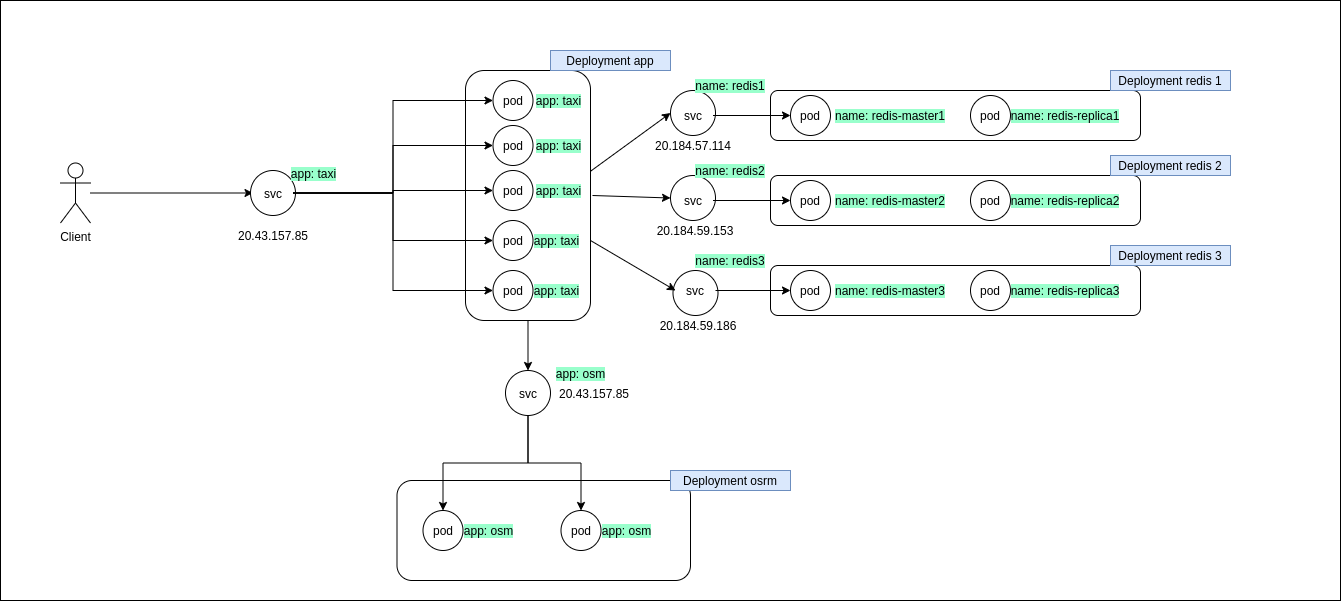

The diagram above was exported from draw.io. Its source (the exported page's mxGraphModel, read from the mxfile embedded in the PNG):
<mxGraphModel dx="2007" dy="1212" grid="1" gridSize="10" guides="1" tooltips="1" connect="1" arrows="1" fold="1" page="1" pageScale="1" pageWidth="850" pageHeight="1100" math="0" shadow="0">
  <root>
    <mxCell id="0" />
    <mxCell id="1" parent="0" />
    <mxCell id="kyQ58nN_QpEKTCf9AANQ-124" value="" style="rounded=0;whiteSpace=wrap;html=1;" vertex="1" parent="1">
      <mxGeometry x="-40" y="570" width="1340" height="600" as="geometry" />
    </mxCell>
    <mxCell id="kyQ58nN_QpEKTCf9AANQ-123" style="edgeStyle=orthogonalEdgeStyle;rounded=0;orthogonalLoop=1;jettySize=auto;html=1;entryX=0;entryY=0.5;entryDx=0;entryDy=0;" edge="1" parent="1" source="kyQ58nN_QpEKTCf9AANQ-3" target="kyQ58nN_QpEKTCf9AANQ-24">
      <mxGeometry relative="1" as="geometry" />
    </mxCell>
    <mxCell id="kyQ58nN_QpEKTCf9AANQ-3" value="Client" style="shape=umlActor;verticalLabelPosition=bottom;verticalAlign=top;html=1;outlineConnect=0;" vertex="1" parent="1">
      <mxGeometry x="20" y="732.5" width="30" height="60" as="geometry" />
    </mxCell>
    <mxCell id="kyQ58nN_QpEKTCf9AANQ-119" style="edgeStyle=orthogonalEdgeStyle;rounded=0;orthogonalLoop=1;jettySize=auto;html=1;exitX=0.5;exitY=1;exitDx=0;exitDy=0;entryX=0.5;entryY=0;entryDx=0;entryDy=0;" edge="1" parent="1" source="kyQ58nN_QpEKTCf9AANQ-6" target="kyQ58nN_QpEKTCf9AANQ-111">
      <mxGeometry relative="1" as="geometry" />
    </mxCell>
    <mxCell id="kyQ58nN_QpEKTCf9AANQ-6" value="" style="rounded=1;whiteSpace=wrap;html=1;" vertex="1" parent="1">
      <mxGeometry x="425" y="640" width="125" height="250" as="geometry" />
    </mxCell>
    <mxCell id="kyQ58nN_QpEKTCf9AANQ-7" value="" style="ellipse;whiteSpace=wrap;html=1;aspect=fixed;" vertex="1" parent="1">
      <mxGeometry x="452.5" y="650" width="40" height="40" as="geometry" />
    </mxCell>
    <mxCell id="kyQ58nN_QpEKTCf9AANQ-8" value="" style="ellipse;whiteSpace=wrap;html=1;aspect=fixed;" vertex="1" parent="1">
      <mxGeometry x="452.5" y="695" width="40" height="40" as="geometry" />
    </mxCell>
    <mxCell id="kyQ58nN_QpEKTCf9AANQ-9" value="" style="ellipse;whiteSpace=wrap;html=1;aspect=fixed;" vertex="1" parent="1">
      <mxGeometry x="452.5" y="740" width="40" height="40" as="geometry" />
    </mxCell>
    <mxCell id="kyQ58nN_QpEKTCf9AANQ-10" value="" style="ellipse;whiteSpace=wrap;html=1;aspect=fixed;" vertex="1" parent="1">
      <mxGeometry x="452.5" y="790" width="40" height="40" as="geometry" />
    </mxCell>
    <mxCell id="kyQ58nN_QpEKTCf9AANQ-11" value="" style="ellipse;whiteSpace=wrap;html=1;aspect=fixed;" vertex="1" parent="1">
      <mxGeometry x="452.5" y="840" width="40" height="40" as="geometry" />
    </mxCell>
    <mxCell id="kyQ58nN_QpEKTCf9AANQ-12" value="pod" style="text;html=1;strokeColor=none;fillColor=none;align=center;verticalAlign=middle;whiteSpace=wrap;rounded=0;" vertex="1" parent="1">
      <mxGeometry x="452.5" y="660" width="40" height="20" as="geometry" />
    </mxCell>
    <mxCell id="kyQ58nN_QpEKTCf9AANQ-13" value="pod" style="text;html=1;strokeColor=none;fillColor=none;align=center;verticalAlign=middle;whiteSpace=wrap;rounded=0;" vertex="1" parent="1">
      <mxGeometry x="452.5" y="705" width="40" height="20" as="geometry" />
    </mxCell>
    <mxCell id="kyQ58nN_QpEKTCf9AANQ-14" value="pod" style="text;html=1;strokeColor=none;fillColor=none;align=center;verticalAlign=middle;whiteSpace=wrap;rounded=0;" vertex="1" parent="1">
      <mxGeometry x="452.5" y="750" width="40" height="20" as="geometry" />
    </mxCell>
    <mxCell id="kyQ58nN_QpEKTCf9AANQ-15" value="pod" style="text;html=1;strokeColor=none;fillColor=none;align=center;verticalAlign=middle;whiteSpace=wrap;rounded=0;" vertex="1" parent="1">
      <mxGeometry x="452.5" y="800" width="40" height="20" as="geometry" />
    </mxCell>
    <mxCell id="kyQ58nN_QpEKTCf9AANQ-16" value="pod" style="text;html=1;strokeColor=none;fillColor=none;align=center;verticalAlign=middle;whiteSpace=wrap;rounded=0;" vertex="1" parent="1">
      <mxGeometry x="452.5" y="850" width="40" height="20" as="geometry" />
    </mxCell>
    <mxCell id="kyQ58nN_QpEKTCf9AANQ-18" value="&lt;span style=&quot;background-color: rgb(153 , 255 , 204)&quot;&gt;app: taxi&lt;/span&gt;" style="text;html=1;strokeColor=none;fillColor=none;align=center;verticalAlign=middle;whiteSpace=wrap;rounded=0;" vertex="1" parent="1">
      <mxGeometry x="485" y="660" width="67" height="20" as="geometry" />
    </mxCell>
    <mxCell id="kyQ58nN_QpEKTCf9AANQ-19" value="&lt;span style=&quot;background-color: rgb(153 , 255 , 204)&quot;&gt;app: taxi&lt;/span&gt;" style="text;html=1;strokeColor=none;fillColor=none;align=center;verticalAlign=middle;whiteSpace=wrap;rounded=0;" vertex="1" parent="1">
      <mxGeometry x="485" y="705" width="67" height="20" as="geometry" />
    </mxCell>
    <mxCell id="kyQ58nN_QpEKTCf9AANQ-20" value="&lt;span style=&quot;background-color: rgb(153 , 255 , 204)&quot;&gt;app: taxi&lt;/span&gt;" style="text;html=1;strokeColor=none;fillColor=none;align=center;verticalAlign=middle;whiteSpace=wrap;rounded=0;" vertex="1" parent="1">
      <mxGeometry x="485" y="750" width="67" height="20" as="geometry" />
    </mxCell>
    <mxCell id="kyQ58nN_QpEKTCf9AANQ-21" value="&lt;span style=&quot;background-color: rgb(153 , 255 , 204)&quot;&gt;app: taxi&lt;/span&gt;" style="text;html=1;strokeColor=none;fillColor=none;align=center;verticalAlign=middle;whiteSpace=wrap;rounded=0;" vertex="1" parent="1">
      <mxGeometry x="483" y="800" width="67" height="20" as="geometry" />
    </mxCell>
    <mxCell id="kyQ58nN_QpEKTCf9AANQ-22" value="&lt;span style=&quot;background-color: rgb(153 , 255 , 204)&quot;&gt;app: taxi&lt;/span&gt;" style="text;html=1;strokeColor=none;fillColor=none;align=center;verticalAlign=middle;whiteSpace=wrap;rounded=0;" vertex="1" parent="1">
      <mxGeometry x="483" y="850" width="67" height="20" as="geometry" />
    </mxCell>
    <mxCell id="kyQ58nN_QpEKTCf9AANQ-23" value="" style="ellipse;whiteSpace=wrap;html=1;aspect=fixed;" vertex="1" parent="1">
      <mxGeometry x="210" y="740" width="45" height="45" as="geometry" />
    </mxCell>
    <mxCell id="kyQ58nN_QpEKTCf9AANQ-26" style="edgeStyle=orthogonalEdgeStyle;rounded=0;orthogonalLoop=1;jettySize=auto;html=1;exitX=1;exitY=0.5;exitDx=0;exitDy=0;entryX=0;entryY=0.5;entryDx=0;entryDy=0;" edge="1" parent="1" source="kyQ58nN_QpEKTCf9AANQ-24" target="kyQ58nN_QpEKTCf9AANQ-12">
      <mxGeometry relative="1" as="geometry" />
    </mxCell>
    <mxCell id="kyQ58nN_QpEKTCf9AANQ-27" style="edgeStyle=orthogonalEdgeStyle;rounded=0;orthogonalLoop=1;jettySize=auto;html=1;exitX=1;exitY=0.5;exitDx=0;exitDy=0;entryX=0;entryY=0.5;entryDx=0;entryDy=0;" edge="1" parent="1" source="kyQ58nN_QpEKTCf9AANQ-24" target="kyQ58nN_QpEKTCf9AANQ-13">
      <mxGeometry relative="1" as="geometry" />
    </mxCell>
    <mxCell id="kyQ58nN_QpEKTCf9AANQ-28" style="edgeStyle=orthogonalEdgeStyle;rounded=0;orthogonalLoop=1;jettySize=auto;html=1;exitX=1;exitY=0.5;exitDx=0;exitDy=0;entryX=0;entryY=0.5;entryDx=0;entryDy=0;" edge="1" parent="1" source="kyQ58nN_QpEKTCf9AANQ-24" target="kyQ58nN_QpEKTCf9AANQ-14">
      <mxGeometry relative="1" as="geometry" />
    </mxCell>
    <mxCell id="kyQ58nN_QpEKTCf9AANQ-30" style="edgeStyle=orthogonalEdgeStyle;rounded=0;orthogonalLoop=1;jettySize=auto;html=1;exitX=1;exitY=0.5;exitDx=0;exitDy=0;entryX=0;entryY=0.5;entryDx=0;entryDy=0;" edge="1" parent="1" source="kyQ58nN_QpEKTCf9AANQ-24" target="kyQ58nN_QpEKTCf9AANQ-15">
      <mxGeometry relative="1" as="geometry" />
    </mxCell>
    <mxCell id="kyQ58nN_QpEKTCf9AANQ-31" style="edgeStyle=orthogonalEdgeStyle;rounded=0;orthogonalLoop=1;jettySize=auto;html=1;exitX=1;exitY=0.5;exitDx=0;exitDy=0;entryX=0;entryY=0.5;entryDx=0;entryDy=0;" edge="1" parent="1" source="kyQ58nN_QpEKTCf9AANQ-24" target="kyQ58nN_QpEKTCf9AANQ-16">
      <mxGeometry relative="1" as="geometry" />
    </mxCell>
    <mxCell id="kyQ58nN_QpEKTCf9AANQ-24" value="svc" style="text;html=1;strokeColor=none;fillColor=none;align=center;verticalAlign=middle;whiteSpace=wrap;rounded=0;" vertex="1" parent="1">
      <mxGeometry x="212.5" y="752.5" width="40" height="20" as="geometry" />
    </mxCell>
    <mxCell id="kyQ58nN_QpEKTCf9AANQ-25" value="20.43.157.85" style="text;html=1;strokeColor=none;fillColor=none;align=center;verticalAlign=middle;whiteSpace=wrap;rounded=0;" vertex="1" parent="1">
      <mxGeometry x="213" y="795" width="40" height="20" as="geometry" />
    </mxCell>
    <mxCell id="kyQ58nN_QpEKTCf9AANQ-32" value="&lt;span style=&quot;background-color: rgb(153 , 255 , 204)&quot;&gt;app: taxi&lt;/span&gt;" style="text;html=1;strokeColor=none;fillColor=none;align=center;verticalAlign=middle;whiteSpace=wrap;rounded=0;" vertex="1" parent="1">
      <mxGeometry x="240" y="732.5" width="67" height="20" as="geometry" />
    </mxCell>
    <mxCell id="kyQ58nN_QpEKTCf9AANQ-33" value="" style="rounded=1;whiteSpace=wrap;html=1;" vertex="1" parent="1">
      <mxGeometry x="730" y="660" width="370" height="50" as="geometry" />
    </mxCell>
    <mxCell id="kyQ58nN_QpEKTCf9AANQ-34" value="" style="ellipse;whiteSpace=wrap;html=1;aspect=fixed;" vertex="1" parent="1">
      <mxGeometry x="750" y="665" width="40" height="40" as="geometry" />
    </mxCell>
    <mxCell id="kyQ58nN_QpEKTCf9AANQ-35" value="pod" style="text;html=1;strokeColor=none;fillColor=none;align=center;verticalAlign=middle;whiteSpace=wrap;rounded=0;" vertex="1" parent="1">
      <mxGeometry x="750" y="675" width="40" height="20" as="geometry" />
    </mxCell>
    <mxCell id="kyQ58nN_QpEKTCf9AANQ-36" value="&lt;span style=&quot;background-color: rgb(153 , 255 , 204)&quot;&gt;name: redis-master1&lt;/span&gt;" style="text;html=1;strokeColor=none;fillColor=none;align=center;verticalAlign=middle;whiteSpace=wrap;rounded=0;" vertex="1" parent="1">
      <mxGeometry x="790" y="675" width="120" height="20" as="geometry" />
    </mxCell>
    <mxCell id="kyQ58nN_QpEKTCf9AANQ-43" value="" style="ellipse;whiteSpace=wrap;html=1;aspect=fixed;" vertex="1" parent="1">
      <mxGeometry x="930" y="665" width="40" height="40" as="geometry" />
    </mxCell>
    <mxCell id="kyQ58nN_QpEKTCf9AANQ-44" value="pod" style="text;html=1;strokeColor=none;fillColor=none;align=center;verticalAlign=middle;whiteSpace=wrap;rounded=0;" vertex="1" parent="1">
      <mxGeometry x="930" y="675" width="40" height="20" as="geometry" />
    </mxCell>
    <mxCell id="kyQ58nN_QpEKTCf9AANQ-45" value="&lt;span style=&quot;background-color: rgb(153 , 255 , 204)&quot;&gt;name: redis-replica1&lt;/span&gt;" style="text;html=1;strokeColor=none;fillColor=none;align=center;verticalAlign=middle;whiteSpace=wrap;rounded=0;" vertex="1" parent="1">
      <mxGeometry x="960" y="675" width="130" height="20" as="geometry" />
    </mxCell>
    <mxCell id="kyQ58nN_QpEKTCf9AANQ-54" value="" style="rounded=1;whiteSpace=wrap;html=1;" vertex="1" parent="1">
      <mxGeometry x="730" y="745" width="370" height="50" as="geometry" />
    </mxCell>
    <mxCell id="kyQ58nN_QpEKTCf9AANQ-55" value="" style="ellipse;whiteSpace=wrap;html=1;aspect=fixed;" vertex="1" parent="1">
      <mxGeometry x="750" y="750" width="40" height="40" as="geometry" />
    </mxCell>
    <mxCell id="kyQ58nN_QpEKTCf9AANQ-56" value="pod" style="text;html=1;strokeColor=none;fillColor=none;align=center;verticalAlign=middle;whiteSpace=wrap;rounded=0;" vertex="1" parent="1">
      <mxGeometry x="750" y="760" width="40" height="20" as="geometry" />
    </mxCell>
    <mxCell id="kyQ58nN_QpEKTCf9AANQ-57" value="&lt;span style=&quot;background-color: rgb(153 , 255 , 204)&quot;&gt;name: redis-master2&lt;/span&gt;" style="text;html=1;strokeColor=none;fillColor=none;align=center;verticalAlign=middle;whiteSpace=wrap;rounded=0;" vertex="1" parent="1">
      <mxGeometry x="790" y="760" width="120" height="20" as="geometry" />
    </mxCell>
    <mxCell id="kyQ58nN_QpEKTCf9AANQ-58" value="" style="ellipse;whiteSpace=wrap;html=1;aspect=fixed;" vertex="1" parent="1">
      <mxGeometry x="930" y="750" width="40" height="40" as="geometry" />
    </mxCell>
    <mxCell id="kyQ58nN_QpEKTCf9AANQ-59" value="pod" style="text;html=1;strokeColor=none;fillColor=none;align=center;verticalAlign=middle;whiteSpace=wrap;rounded=0;" vertex="1" parent="1">
      <mxGeometry x="930" y="760" width="40" height="20" as="geometry" />
    </mxCell>
    <mxCell id="kyQ58nN_QpEKTCf9AANQ-60" value="&lt;span style=&quot;background-color: rgb(153 , 255 , 204)&quot;&gt;name: redis-replica2&lt;/span&gt;" style="text;html=1;strokeColor=none;fillColor=none;align=center;verticalAlign=middle;whiteSpace=wrap;rounded=0;" vertex="1" parent="1">
      <mxGeometry x="960" y="760" width="130" height="20" as="geometry" />
    </mxCell>
    <mxCell id="kyQ58nN_QpEKTCf9AANQ-61" value="" style="rounded=1;whiteSpace=wrap;html=1;" vertex="1" parent="1">
      <mxGeometry x="730" y="835" width="370" height="50" as="geometry" />
    </mxCell>
    <mxCell id="kyQ58nN_QpEKTCf9AANQ-62" value="" style="ellipse;whiteSpace=wrap;html=1;aspect=fixed;" vertex="1" parent="1">
      <mxGeometry x="750" y="840" width="40" height="40" as="geometry" />
    </mxCell>
    <mxCell id="kyQ58nN_QpEKTCf9AANQ-63" value="pod" style="text;html=1;strokeColor=none;fillColor=none;align=center;verticalAlign=middle;whiteSpace=wrap;rounded=0;" vertex="1" parent="1">
      <mxGeometry x="750" y="850" width="40" height="20" as="geometry" />
    </mxCell>
    <mxCell id="kyQ58nN_QpEKTCf9AANQ-64" value="&lt;span style=&quot;background-color: rgb(153 , 255 , 204)&quot;&gt;name: redis-master3&lt;/span&gt;" style="text;html=1;strokeColor=none;fillColor=none;align=center;verticalAlign=middle;whiteSpace=wrap;rounded=0;" vertex="1" parent="1">
      <mxGeometry x="790" y="850" width="120" height="20" as="geometry" />
    </mxCell>
    <mxCell id="kyQ58nN_QpEKTCf9AANQ-65" value="" style="ellipse;whiteSpace=wrap;html=1;aspect=fixed;" vertex="1" parent="1">
      <mxGeometry x="930" y="840" width="40" height="40" as="geometry" />
    </mxCell>
    <mxCell id="kyQ58nN_QpEKTCf9AANQ-66" value="pod" style="text;html=1;strokeColor=none;fillColor=none;align=center;verticalAlign=middle;whiteSpace=wrap;rounded=0;" vertex="1" parent="1">
      <mxGeometry x="930" y="850" width="40" height="20" as="geometry" />
    </mxCell>
    <mxCell id="kyQ58nN_QpEKTCf9AANQ-67" value="&lt;span style=&quot;background-color: rgb(153 , 255 , 204)&quot;&gt;name: redis-replica3&lt;/span&gt;" style="text;html=1;strokeColor=none;fillColor=none;align=center;verticalAlign=middle;whiteSpace=wrap;rounded=0;" vertex="1" parent="1">
      <mxGeometry x="960" y="850" width="130" height="20" as="geometry" />
    </mxCell>
    <mxCell id="kyQ58nN_QpEKTCf9AANQ-69" value="Deployment redis 1" style="text;html=1;strokeColor=#6c8ebf;fillColor=#dae8fc;align=center;verticalAlign=middle;whiteSpace=wrap;rounded=0;" vertex="1" parent="1">
      <mxGeometry x="1070" y="640" width="120" height="20" as="geometry" />
    </mxCell>
    <mxCell id="kyQ58nN_QpEKTCf9AANQ-70" value="Deployment redis 2" style="text;html=1;strokeColor=#6c8ebf;fillColor=#dae8fc;align=center;verticalAlign=middle;whiteSpace=wrap;rounded=0;" vertex="1" parent="1">
      <mxGeometry x="1070" y="725" width="120" height="20" as="geometry" />
    </mxCell>
    <mxCell id="kyQ58nN_QpEKTCf9AANQ-71" value="Deployment redis 3" style="text;html=1;strokeColor=#6c8ebf;fillColor=#dae8fc;align=center;verticalAlign=middle;whiteSpace=wrap;rounded=0;" vertex="1" parent="1">
      <mxGeometry x="1070" y="815" width="120" height="20" as="geometry" />
    </mxCell>
    <mxCell id="kyQ58nN_QpEKTCf9AANQ-72" value="Deployment app" style="text;html=1;strokeColor=#6c8ebf;fillColor=#dae8fc;align=center;verticalAlign=middle;whiteSpace=wrap;rounded=0;" vertex="1" parent="1">
      <mxGeometry x="510" y="620" width="120" height="20" as="geometry" />
    </mxCell>
    <mxCell id="kyQ58nN_QpEKTCf9AANQ-73" value="" style="ellipse;whiteSpace=wrap;html=1;aspect=fixed;" vertex="1" parent="1">
      <mxGeometry x="630" y="660" width="45" height="45" as="geometry" />
    </mxCell>
    <mxCell id="kyQ58nN_QpEKTCf9AANQ-97" style="edgeStyle=orthogonalEdgeStyle;rounded=0;orthogonalLoop=1;jettySize=auto;html=1;exitX=1;exitY=0.5;exitDx=0;exitDy=0;entryX=0;entryY=0.5;entryDx=0;entryDy=0;" edge="1" parent="1" source="kyQ58nN_QpEKTCf9AANQ-74" target="kyQ58nN_QpEKTCf9AANQ-35">
      <mxGeometry relative="1" as="geometry" />
    </mxCell>
    <mxCell id="kyQ58nN_QpEKTCf9AANQ-74" value="svc" style="text;html=1;strokeColor=none;fillColor=none;align=center;verticalAlign=middle;whiteSpace=wrap;rounded=0;" vertex="1" parent="1">
      <mxGeometry x="632.5" y="675" width="40" height="20" as="geometry" />
    </mxCell>
    <mxCell id="kyQ58nN_QpEKTCf9AANQ-75" value="20.184.57.114" style="text;html=1;strokeColor=none;fillColor=none;align=center;verticalAlign=middle;whiteSpace=wrap;rounded=0;" vertex="1" parent="1">
      <mxGeometry x="632.5" y="705" width="40" height="20" as="geometry" />
    </mxCell>
    <mxCell id="kyQ58nN_QpEKTCf9AANQ-76" value="&lt;span style=&quot;background-color: rgb(153 , 255 , 204)&quot;&gt;name: redis1&lt;/span&gt;" style="text;html=1;strokeColor=none;fillColor=none;align=center;verticalAlign=middle;whiteSpace=wrap;rounded=0;" vertex="1" parent="1">
      <mxGeometry x="650" y="645" width="80" height="20" as="geometry" />
    </mxCell>
    <mxCell id="kyQ58nN_QpEKTCf9AANQ-85" value="" style="ellipse;whiteSpace=wrap;html=1;aspect=fixed;" vertex="1" parent="1">
      <mxGeometry x="630" y="745" width="45" height="45" as="geometry" />
    </mxCell>
    <mxCell id="kyQ58nN_QpEKTCf9AANQ-98" style="edgeStyle=orthogonalEdgeStyle;rounded=0;orthogonalLoop=1;jettySize=auto;html=1;exitX=1;exitY=0.5;exitDx=0;exitDy=0;entryX=0;entryY=0.5;entryDx=0;entryDy=0;" edge="1" parent="1" source="kyQ58nN_QpEKTCf9AANQ-86" target="kyQ58nN_QpEKTCf9AANQ-56">
      <mxGeometry relative="1" as="geometry" />
    </mxCell>
    <mxCell id="kyQ58nN_QpEKTCf9AANQ-86" value="svc" style="text;html=1;strokeColor=none;fillColor=none;align=center;verticalAlign=middle;whiteSpace=wrap;rounded=0;" vertex="1" parent="1">
      <mxGeometry x="632.5" y="760" width="40" height="20" as="geometry" />
    </mxCell>
    <mxCell id="kyQ58nN_QpEKTCf9AANQ-87" value="20.184.59.153" style="text;html=1;strokeColor=none;fillColor=none;align=center;verticalAlign=middle;whiteSpace=wrap;rounded=0;" vertex="1" parent="1">
      <mxGeometry x="635" y="790" width="40" height="20" as="geometry" />
    </mxCell>
    <mxCell id="kyQ58nN_QpEKTCf9AANQ-88" value="&lt;span style=&quot;background-color: rgb(153 , 255 , 204)&quot;&gt;name: redis2&lt;/span&gt;" style="text;html=1;strokeColor=none;fillColor=none;align=center;verticalAlign=middle;whiteSpace=wrap;rounded=0;" vertex="1" parent="1">
      <mxGeometry x="650" y="730" width="80" height="20" as="geometry" />
    </mxCell>
    <mxCell id="kyQ58nN_QpEKTCf9AANQ-89" value="" style="ellipse;whiteSpace=wrap;html=1;aspect=fixed;" vertex="1" parent="1">
      <mxGeometry x="632.5" y="840" width="45" height="45" as="geometry" />
    </mxCell>
    <mxCell id="kyQ58nN_QpEKTCf9AANQ-99" style="edgeStyle=orthogonalEdgeStyle;rounded=0;orthogonalLoop=1;jettySize=auto;html=1;exitX=1;exitY=0.5;exitDx=0;exitDy=0;entryX=0;entryY=0.5;entryDx=0;entryDy=0;" edge="1" parent="1" source="kyQ58nN_QpEKTCf9AANQ-90" target="kyQ58nN_QpEKTCf9AANQ-63">
      <mxGeometry relative="1" as="geometry" />
    </mxCell>
    <mxCell id="kyQ58nN_QpEKTCf9AANQ-90" value="svc" style="text;html=1;strokeColor=none;fillColor=none;align=center;verticalAlign=middle;whiteSpace=wrap;rounded=0;" vertex="1" parent="1">
      <mxGeometry x="635" y="850" width="40" height="20" as="geometry" />
    </mxCell>
    <mxCell id="kyQ58nN_QpEKTCf9AANQ-91" value="20.184.59.186" style="text;html=1;strokeColor=none;fillColor=none;align=center;verticalAlign=middle;whiteSpace=wrap;rounded=0;" vertex="1" parent="1">
      <mxGeometry x="637.5" y="885" width="40" height="20" as="geometry" />
    </mxCell>
    <mxCell id="kyQ58nN_QpEKTCf9AANQ-92" value="&lt;span style=&quot;background-color: rgb(153 , 255 , 204)&quot;&gt;name: redis3&lt;/span&gt;" style="text;html=1;strokeColor=none;fillColor=none;align=center;verticalAlign=middle;whiteSpace=wrap;rounded=0;" vertex="1" parent="1">
      <mxGeometry x="650" y="820" width="80" height="20" as="geometry" />
    </mxCell>
    <mxCell id="kyQ58nN_QpEKTCf9AANQ-100" value="" style="endArrow=classic;html=1;exitX=1.003;exitY=0.402;exitDx=0;exitDy=0;exitPerimeter=0;entryX=0;entryY=0.5;entryDx=0;entryDy=0;" edge="1" parent="1" source="kyQ58nN_QpEKTCf9AANQ-6" target="kyQ58nN_QpEKTCf9AANQ-73">
      <mxGeometry width="50" height="50" relative="1" as="geometry">
        <mxPoint x="570" y="720" as="sourcePoint" />
        <mxPoint x="620" y="670" as="targetPoint" />
      </mxGeometry>
    </mxCell>
    <mxCell id="kyQ58nN_QpEKTCf9AANQ-101" value="" style="endArrow=classic;html=1;entryX=0;entryY=0.5;entryDx=0;entryDy=0;exitX=1;exitY=0.75;exitDx=0;exitDy=0;" edge="1" parent="1" source="kyQ58nN_QpEKTCf9AANQ-20" target="kyQ58nN_QpEKTCf9AANQ-85">
      <mxGeometry width="50" height="50" relative="1" as="geometry">
        <mxPoint x="552" y="810" as="sourcePoint" />
        <mxPoint x="622.7106781186548" y="760" as="targetPoint" />
      </mxGeometry>
    </mxCell>
    <mxCell id="kyQ58nN_QpEKTCf9AANQ-102" value="" style="endArrow=classic;html=1;exitX=1;exitY=0.5;exitDx=0;exitDy=0;entryX=0;entryY=0.5;entryDx=0;entryDy=0;" edge="1" parent="1" source="kyQ58nN_QpEKTCf9AANQ-21" target="kyQ58nN_QpEKTCf9AANQ-90">
      <mxGeometry width="50" height="50" relative="1" as="geometry">
        <mxPoint x="780" y="740" as="sourcePoint" />
        <mxPoint x="830" y="690" as="targetPoint" />
      </mxGeometry>
    </mxCell>
    <mxCell id="kyQ58nN_QpEKTCf9AANQ-103" value="" style="rounded=1;whiteSpace=wrap;html=1;" vertex="1" parent="1">
      <mxGeometry x="356.5" y="1050" width="293.5" height="100" as="geometry" />
    </mxCell>
    <mxCell id="kyQ58nN_QpEKTCf9AANQ-104" value="Deployment osrm" style="text;html=1;strokeColor=#6c8ebf;fillColor=#dae8fc;align=center;verticalAlign=middle;whiteSpace=wrap;rounded=0;" vertex="1" parent="1">
      <mxGeometry x="630" y="1040" width="120" height="20" as="geometry" />
    </mxCell>
    <mxCell id="kyQ58nN_QpEKTCf9AANQ-105" value="" style="ellipse;whiteSpace=wrap;html=1;aspect=fixed;" vertex="1" parent="1">
      <mxGeometry x="382.5" y="1080" width="40" height="40" as="geometry" />
    </mxCell>
    <mxCell id="kyQ58nN_QpEKTCf9AANQ-106" value="pod" style="text;html=1;strokeColor=none;fillColor=none;align=center;verticalAlign=middle;whiteSpace=wrap;rounded=0;" vertex="1" parent="1">
      <mxGeometry x="382.5" y="1090" width="40" height="20" as="geometry" />
    </mxCell>
    <mxCell id="kyQ58nN_QpEKTCf9AANQ-107" value="&lt;span style=&quot;background-color: rgb(153 , 255 , 204)&quot;&gt;app: osm&lt;/span&gt;" style="text;html=1;strokeColor=none;fillColor=none;align=center;verticalAlign=middle;whiteSpace=wrap;rounded=0;" vertex="1" parent="1">
      <mxGeometry x="415" y="1090" width="67" height="20" as="geometry" />
    </mxCell>
    <mxCell id="kyQ58nN_QpEKTCf9AANQ-108" value="" style="ellipse;whiteSpace=wrap;html=1;aspect=fixed;" vertex="1" parent="1">
      <mxGeometry x="520.5" y="1080" width="40" height="40" as="geometry" />
    </mxCell>
    <mxCell id="kyQ58nN_QpEKTCf9AANQ-109" value="pod" style="text;html=1;strokeColor=none;fillColor=none;align=center;verticalAlign=middle;whiteSpace=wrap;rounded=0;" vertex="1" parent="1">
      <mxGeometry x="520.5" y="1090" width="40" height="20" as="geometry" />
    </mxCell>
    <mxCell id="kyQ58nN_QpEKTCf9AANQ-110" value="&lt;span style=&quot;background-color: rgb(153 , 255 , 204)&quot;&gt;app: osm&lt;/span&gt;" style="text;html=1;strokeColor=none;fillColor=none;align=center;verticalAlign=middle;whiteSpace=wrap;rounded=0;" vertex="1" parent="1">
      <mxGeometry x="553" y="1090" width="67" height="20" as="geometry" />
    </mxCell>
    <mxCell id="kyQ58nN_QpEKTCf9AANQ-117" style="edgeStyle=orthogonalEdgeStyle;rounded=0;orthogonalLoop=1;jettySize=auto;html=1;exitX=0.5;exitY=1;exitDx=0;exitDy=0;entryX=0.5;entryY=0;entryDx=0;entryDy=0;" edge="1" parent="1" source="kyQ58nN_QpEKTCf9AANQ-111" target="kyQ58nN_QpEKTCf9AANQ-105">
      <mxGeometry relative="1" as="geometry" />
    </mxCell>
    <mxCell id="kyQ58nN_QpEKTCf9AANQ-118" style="edgeStyle=orthogonalEdgeStyle;rounded=0;orthogonalLoop=1;jettySize=auto;html=1;exitX=0.5;exitY=1;exitDx=0;exitDy=0;entryX=0.5;entryY=0;entryDx=0;entryDy=0;" edge="1" parent="1" source="kyQ58nN_QpEKTCf9AANQ-111" target="kyQ58nN_QpEKTCf9AANQ-108">
      <mxGeometry relative="1" as="geometry" />
    </mxCell>
    <mxCell id="kyQ58nN_QpEKTCf9AANQ-111" value="" style="ellipse;whiteSpace=wrap;html=1;aspect=fixed;" vertex="1" parent="1">
      <mxGeometry x="465" y="940" width="45" height="45" as="geometry" />
    </mxCell>
    <mxCell id="kyQ58nN_QpEKTCf9AANQ-112" value="svc" style="text;html=1;strokeColor=none;fillColor=none;align=center;verticalAlign=middle;whiteSpace=wrap;rounded=0;" vertex="1" parent="1">
      <mxGeometry x="467.5" y="952.5" width="40" height="20" as="geometry" />
    </mxCell>
    <mxCell id="kyQ58nN_QpEKTCf9AANQ-113" value="20.43.157.85" style="text;html=1;strokeColor=none;fillColor=none;align=center;verticalAlign=middle;whiteSpace=wrap;rounded=0;" vertex="1" parent="1">
      <mxGeometry x="534" y="952.5" width="40" height="20" as="geometry" />
    </mxCell>
    <mxCell id="kyQ58nN_QpEKTCf9AANQ-116" value="&lt;span style=&quot;background-color: rgb(153 , 255 , 204)&quot;&gt;app: osm&lt;/span&gt;" style="text;html=1;strokeColor=none;fillColor=none;align=center;verticalAlign=middle;whiteSpace=wrap;rounded=0;" vertex="1" parent="1">
      <mxGeometry x="507" y="932.5" width="67" height="20" as="geometry" />
    </mxCell>
  </root>
</mxGraphModel>